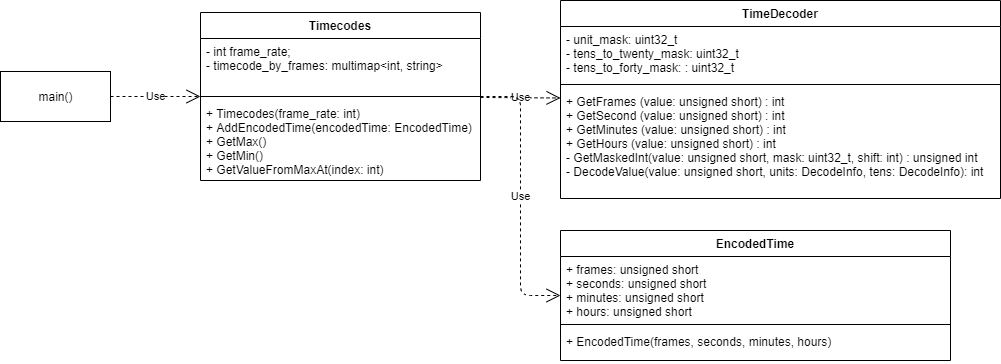

The diagram above was exported from draw.io. Its source (the exported page's mxGraphModel, read from the mxfile embedded in the PNG):
<mxGraphModel dx="1422" dy="762" grid="1" gridSize="10" guides="1" tooltips="1" connect="1" arrows="1" fold="1" page="1" pageScale="1" pageWidth="850" pageHeight="1100" math="0" shadow="0">
  <root>
    <mxCell id="0" />
    <mxCell id="1" parent="0" />
    <mxCell id="bKvNl3MxqP6GJrKr11wv-1" value="TimeDecoder" style="swimlane;fontStyle=1;align=center;verticalAlign=top;childLayout=stackLayout;horizontal=1;startSize=26;horizontalStack=0;resizeParent=1;resizeParentMax=0;resizeLast=0;collapsible=1;marginBottom=0;" parent="1" vertex="1">
      <mxGeometry x="600" y="180" width="440" height="198" as="geometry" />
    </mxCell>
    <mxCell id="bKvNl3MxqP6GJrKr11wv-2" value="- unit_mask: uint32_t&#10;- tens_to_twenty_mask: uint32_t&#10;- tens_to_forty_mask: : uint32_t" style="text;strokeColor=none;fillColor=none;align=left;verticalAlign=top;spacingLeft=4;spacingRight=4;overflow=hidden;rotatable=0;points=[[0,0.5],[1,0.5]];portConstraint=eastwest;" parent="bKvNl3MxqP6GJrKr11wv-1" vertex="1">
      <mxGeometry y="26" width="440" height="54" as="geometry" />
    </mxCell>
    <mxCell id="bKvNl3MxqP6GJrKr11wv-3" value="" style="line;strokeWidth=1;fillColor=none;align=left;verticalAlign=middle;spacingTop=-1;spacingLeft=3;spacingRight=3;rotatable=0;labelPosition=right;points=[];portConstraint=eastwest;" parent="bKvNl3MxqP6GJrKr11wv-1" vertex="1">
      <mxGeometry y="80" width="440" height="8" as="geometry" />
    </mxCell>
    <mxCell id="bKvNl3MxqP6GJrKr11wv-4" value="+ GetFrames (value: unsigned short) : int&#10;+ GetSecond (value: unsigned short) : int&#10;+ GetMinutes (value: unsigned short) : int&#10;+ GetHours (value: unsigned short) : int&#10;- GetMaskedInt(value: unsigned short, mask: uint32_t, shift: int) : unsigned int&#10;- DecodeValue(value: unsigned short, units: DecodeInfo, tens: DecodeInfo): int&#10;" style="text;strokeColor=none;fillColor=none;align=left;verticalAlign=top;spacingLeft=4;spacingRight=4;overflow=hidden;rotatable=0;points=[[0,0.5],[1,0.5]];portConstraint=eastwest;" parent="bKvNl3MxqP6GJrKr11wv-1" vertex="1">
      <mxGeometry y="88" width="440" height="110" as="geometry" />
    </mxCell>
    <mxCell id="bKvNl3MxqP6GJrKr11wv-5" value="Timecodes" style="swimlane;fontStyle=1;align=center;verticalAlign=top;childLayout=stackLayout;horizontal=1;startSize=26;horizontalStack=0;resizeParent=1;resizeParentMax=0;resizeLast=0;collapsible=1;marginBottom=0;" parent="1" vertex="1">
      <mxGeometry x="240" y="192" width="280" height="168" as="geometry" />
    </mxCell>
    <mxCell id="bKvNl3MxqP6GJrKr11wv-6" value="- int frame_rate;&#10;- timecode_by_frames: multimap&lt;int, string&gt;" style="text;strokeColor=none;fillColor=none;align=left;verticalAlign=top;spacingLeft=4;spacingRight=4;overflow=hidden;rotatable=0;points=[[0,0.5],[1,0.5]];portConstraint=eastwest;" parent="bKvNl3MxqP6GJrKr11wv-5" vertex="1">
      <mxGeometry y="26" width="280" height="54" as="geometry" />
    </mxCell>
    <mxCell id="bKvNl3MxqP6GJrKr11wv-7" value="" style="line;strokeWidth=1;fillColor=none;align=left;verticalAlign=middle;spacingTop=-1;spacingLeft=3;spacingRight=3;rotatable=0;labelPosition=right;points=[];portConstraint=eastwest;" parent="bKvNl3MxqP6GJrKr11wv-5" vertex="1">
      <mxGeometry y="80" width="280" height="8" as="geometry" />
    </mxCell>
    <mxCell id="bKvNl3MxqP6GJrKr11wv-8" value="+ Timecodes(frame_rate: int)&#10;+ AddEncodedTime(encodedTime: EncodedTime)&#10;+ GetMax()&#10;+ GetMin()&#10;+ GetValueFromMaxAt(index: int)" style="text;strokeColor=none;fillColor=none;align=left;verticalAlign=top;spacingLeft=4;spacingRight=4;overflow=hidden;rotatable=0;points=[[0,0.5],[1,0.5]];portConstraint=eastwest;" parent="bKvNl3MxqP6GJrKr11wv-5" vertex="1">
      <mxGeometry y="88" width="280" height="80" as="geometry" />
    </mxCell>
    <mxCell id="bKvNl3MxqP6GJrKr11wv-13" value="main()" style="html=1;" parent="1" vertex="1">
      <mxGeometry x="40" y="251" width="110" height="50" as="geometry" />
    </mxCell>
    <mxCell id="J4faRUIcXfXj27rY7nM0-1" value="EncodedTime" style="swimlane;fontStyle=1;align=center;verticalAlign=top;childLayout=stackLayout;horizontal=1;startSize=26;horizontalStack=0;resizeParent=1;resizeParentMax=0;resizeLast=0;collapsible=1;marginBottom=0;" parent="1" vertex="1">
      <mxGeometry x="600" y="410" width="390" height="130" as="geometry" />
    </mxCell>
    <mxCell id="J4faRUIcXfXj27rY7nM0-2" value="+ frames: unsigned short&#10;+ seconds: unsigned short&#10;+ minutes: unsigned short&#10;+ hours: unsigned short" style="text;strokeColor=none;fillColor=none;align=left;verticalAlign=top;spacingLeft=4;spacingRight=4;overflow=hidden;rotatable=0;points=[[0,0.5],[1,0.5]];portConstraint=eastwest;" parent="J4faRUIcXfXj27rY7nM0-1" vertex="1">
      <mxGeometry y="26" width="390" height="64" as="geometry" />
    </mxCell>
    <mxCell id="J4faRUIcXfXj27rY7nM0-3" value="" style="line;strokeWidth=1;fillColor=none;align=left;verticalAlign=middle;spacingTop=-1;spacingLeft=3;spacingRight=3;rotatable=0;labelPosition=right;points=[];portConstraint=eastwest;" parent="J4faRUIcXfXj27rY7nM0-1" vertex="1">
      <mxGeometry y="90" width="390" height="8" as="geometry" />
    </mxCell>
    <mxCell id="J4faRUIcXfXj27rY7nM0-4" value="+ EncodedTime(frames, seconds, minutes, hours)&#10;" style="text;strokeColor=none;fillColor=none;align=left;verticalAlign=top;spacingLeft=4;spacingRight=4;overflow=hidden;rotatable=0;points=[[0,0.5],[1,0.5]];portConstraint=eastwest;" parent="J4faRUIcXfXj27rY7nM0-1" vertex="1">
      <mxGeometry y="98" width="390" height="32" as="geometry" />
    </mxCell>
    <mxCell id="J4faRUIcXfXj27rY7nM0-5" value="Use" style="endArrow=open;endSize=12;dashed=1;html=1;" parent="1" source="bKvNl3MxqP6GJrKr11wv-5" target="bKvNl3MxqP6GJrKr11wv-1" edge="1">
      <mxGeometry width="160" relative="1" as="geometry">
        <mxPoint x="330" y="460" as="sourcePoint" />
        <mxPoint x="490" y="460" as="targetPoint" />
      </mxGeometry>
    </mxCell>
    <mxCell id="J4faRUIcXfXj27rY7nM0-6" value="Use" style="endArrow=open;endSize=12;dashed=1;html=1;edgeStyle=elbowEdgeStyle;" parent="1" source="bKvNl3MxqP6GJrKr11wv-5" target="J4faRUIcXfXj27rY7nM0-1" edge="1">
      <mxGeometry width="160" relative="1" as="geometry">
        <mxPoint x="500" y="286.29069767441865" as="sourcePoint" />
        <mxPoint x="610" y="286.54651162790697" as="targetPoint" />
      </mxGeometry>
    </mxCell>
    <mxCell id="J4faRUIcXfXj27rY7nM0-7" value="Use" style="endArrow=open;endSize=12;dashed=1;html=1;" parent="1" source="bKvNl3MxqP6GJrKr11wv-13" target="bKvNl3MxqP6GJrKr11wv-5" edge="1">
      <mxGeometry width="160" relative="1" as="geometry">
        <mxPoint x="500" y="343.84883720930225" as="sourcePoint" />
        <mxPoint x="664.5477386934672" y="420" as="targetPoint" />
      </mxGeometry>
    </mxCell>
  </root>
</mxGraphModel>